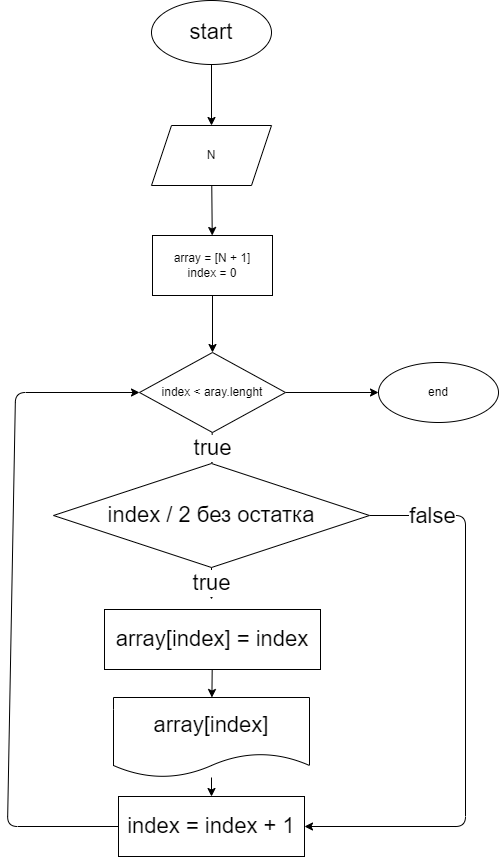

The diagram above was exported from draw.io. Its source (the exported page's mxGraphModel, read from the mxfile embedded in the PNG):
<mxGraphModel dx="1137" dy="352" grid="0" gridSize="10" guides="1" tooltips="1" connect="1" arrows="1" fold="1" page="0" pageScale="1" pageWidth="850" pageHeight="1100" math="0" shadow="0">
  <root>
    <mxCell id="0" />
    <mxCell id="1" parent="0" />
    <mxCell id="4" value="" style="edgeStyle=none;html=1;fontSize=22;" edge="1" parent="1" source="2" target="3">
      <mxGeometry relative="1" as="geometry" />
    </mxCell>
    <mxCell id="2" value="&lt;font style=&quot;font-size: 22px&quot;&gt;start&lt;/font&gt;" style="ellipse;whiteSpace=wrap;html=1;" vertex="1" parent="1">
      <mxGeometry x="400" y="46" width="120" height="64" as="geometry" />
    </mxCell>
    <mxCell id="6" value="" style="edgeStyle=none;html=1;fontSize=22;" edge="1" parent="1" source="3" target="5">
      <mxGeometry relative="1" as="geometry" />
    </mxCell>
    <mxCell id="3" value="N" style="shape=parallelogram;perimeter=parallelogramPerimeter;whiteSpace=wrap;html=1;fixedSize=1;" vertex="1" parent="1">
      <mxGeometry x="400" y="171" width="120" height="60" as="geometry" />
    </mxCell>
    <mxCell id="8" value="" style="edgeStyle=none;html=1;fontSize=22;" edge="1" parent="1" source="5" target="7">
      <mxGeometry relative="1" as="geometry" />
    </mxCell>
    <mxCell id="5" value="array = [N + 1]&lt;br&gt;index = 0" style="whiteSpace=wrap;html=1;" vertex="1" parent="1">
      <mxGeometry x="401" y="281" width="120" height="60" as="geometry" />
    </mxCell>
    <mxCell id="21" value="true" style="edgeStyle=none;html=1;fontSize=22;" edge="1" parent="1" source="7" target="13">
      <mxGeometry relative="1" as="geometry" />
    </mxCell>
    <mxCell id="25" value="" style="edgeStyle=none;html=1;fontSize=22;" edge="1" parent="1" source="7" target="24">
      <mxGeometry relative="1" as="geometry" />
    </mxCell>
    <mxCell id="7" value="index &amp;lt; aray.lenght" style="rhombus;whiteSpace=wrap;html=1;" vertex="1" parent="1">
      <mxGeometry x="388" y="398" width="146" height="80" as="geometry" />
    </mxCell>
    <mxCell id="15" value="true" style="edgeStyle=none;html=1;fontSize=22;" edge="1" parent="1" source="13">
      <mxGeometry relative="1" as="geometry">
        <mxPoint x="460" y="645" as="targetPoint" />
      </mxGeometry>
    </mxCell>
    <mxCell id="22" style="edgeStyle=none;html=1;entryX=1;entryY=0.5;entryDx=0;entryDy=0;fontSize=22;" edge="1" parent="1" source="13" target="17">
      <mxGeometry relative="1" as="geometry">
        <Array as="points">
          <mxPoint x="714" y="561" />
          <mxPoint x="714" y="872" />
        </Array>
      </mxGeometry>
    </mxCell>
    <mxCell id="23" value="false" style="edgeLabel;html=1;align=center;verticalAlign=middle;resizable=0;points=[];fontSize=22;" vertex="1" connectable="0" parent="22">
      <mxGeometry x="-0.7803" relative="1" as="geometry">
        <mxPoint as="offset" />
      </mxGeometry>
    </mxCell>
    <mxCell id="13" value="index / 2 без остатка" style="rhombus;whiteSpace=wrap;html=1;fontSize=22;" vertex="1" parent="1">
      <mxGeometry x="302" y="509" width="316" height="104" as="geometry" />
    </mxCell>
    <mxCell id="18" value="" style="edgeStyle=none;html=1;fontSize=22;" edge="1" parent="1" source="16" target="17">
      <mxGeometry relative="1" as="geometry" />
    </mxCell>
    <mxCell id="16" value="array[index]" style="shape=document;whiteSpace=wrap;html=1;boundedLbl=1;fontSize=22;" vertex="1" parent="1">
      <mxGeometry x="362" y="743" width="196" height="80" as="geometry" />
    </mxCell>
    <mxCell id="19" style="edgeStyle=none;html=1;exitX=0;exitY=0.5;exitDx=0;exitDy=0;entryX=0;entryY=0.5;entryDx=0;entryDy=0;fontSize=22;" edge="1" parent="1" source="17" target="7">
      <mxGeometry relative="1" as="geometry">
        <Array as="points">
          <mxPoint x="256" y="872" />
          <mxPoint x="264" y="438" />
        </Array>
      </mxGeometry>
    </mxCell>
    <mxCell id="17" value="index = index + 1" style="whiteSpace=wrap;html=1;fontSize=22;" vertex="1" parent="1">
      <mxGeometry x="367" y="842" width="186" height="60" as="geometry" />
    </mxCell>
    <mxCell id="24" value="end" style="ellipse;whiteSpace=wrap;html=1;" vertex="1" parent="1">
      <mxGeometry x="627" y="408" width="120" height="60" as="geometry" />
    </mxCell>
    <mxCell id="28" style="edgeStyle=none;html=1;fontSize=22;" edge="1" parent="1" source="26" target="16">
      <mxGeometry relative="1" as="geometry" />
    </mxCell>
    <mxCell id="26" value="array[index] = index" style="rounded=0;whiteSpace=wrap;html=1;fontSize=22;" vertex="1" parent="1">
      <mxGeometry x="353" y="655" width="216" height="60" as="geometry" />
    </mxCell>
  </root>
</mxGraphModel>